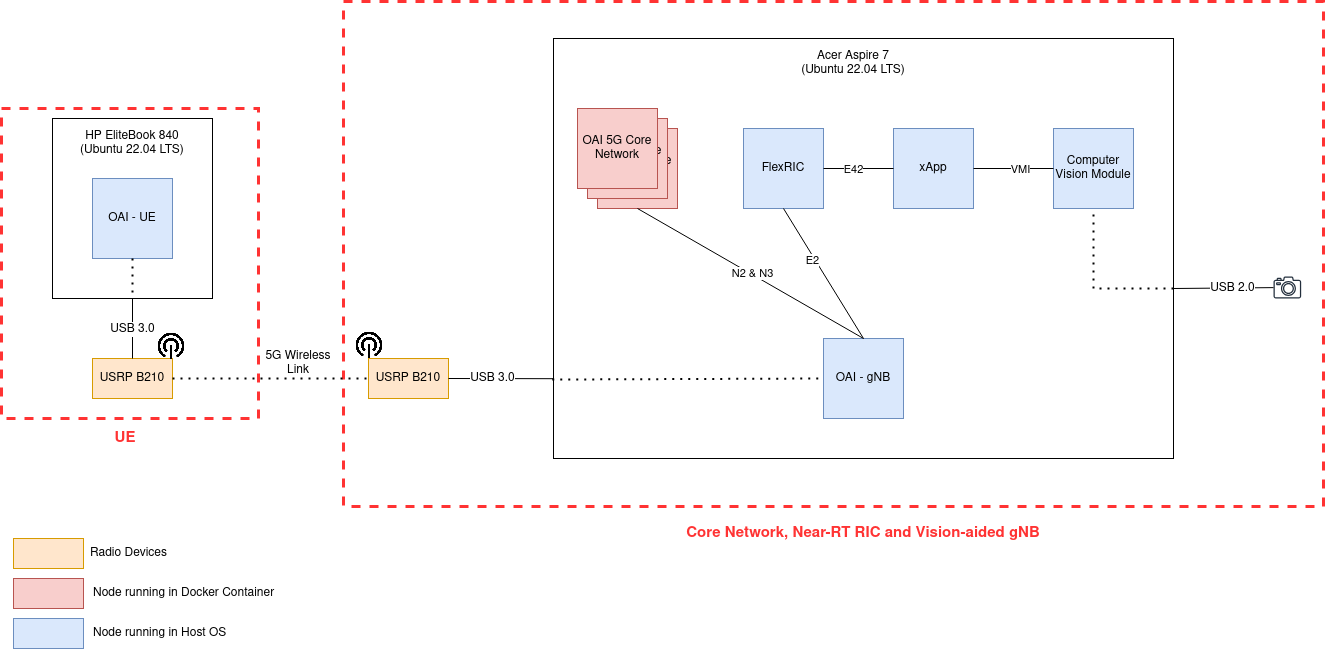

The diagram above was exported from draw.io. Its source (the exported page's mxGraphModel, read from the mxfile embedded in the PNG):
<mxGraphModel dx="1324" dy="822" grid="1" gridSize="10" guides="1" tooltips="1" connect="1" arrows="1" fold="1" page="1" pageScale="1" pageWidth="850" pageHeight="1100" math="0" shadow="0">
  <root>
    <mxCell id="0" />
    <mxCell id="1" parent="0" />
    <mxCell id="X9G2migjsZrFbg9ilv7h-26" value="" style="rounded=0;whiteSpace=wrap;html=1;dashed=1;strokeColor=#FF3333;strokeWidth=3;" vertex="1" parent="1">
      <mxGeometry x="90" y="113" width="980" height="505" as="geometry" />
    </mxCell>
    <mxCell id="X9G2migjsZrFbg9ilv7h-23" value="" style="rounded=0;whiteSpace=wrap;html=1;dashed=1;strokeColor=#FF3333;strokeWidth=3;" vertex="1" parent="1">
      <mxGeometry x="-252" y="220" width="257" height="310" as="geometry" />
    </mxCell>
    <mxCell id="g7uHyUJ_nUXkZ9ZxlIZc-15" value="" style="rounded=0;whiteSpace=wrap;html=1;" parent="1" vertex="1">
      <mxGeometry x="-201" y="230" width="160" height="180" as="geometry" />
    </mxCell>
    <mxCell id="g7uHyUJ_nUXkZ9ZxlIZc-9" value="" style="rounded=0;whiteSpace=wrap;html=1;" parent="1" vertex="1">
      <mxGeometry x="300" y="150" width="620" height="420" as="geometry" />
    </mxCell>
    <mxCell id="g7uHyUJ_nUXkZ9ZxlIZc-1" value="&lt;div&gt;OAI - UE&lt;/div&gt;" style="whiteSpace=wrap;html=1;aspect=fixed;fillColor=#dae8fc;strokeColor=#6c8ebf;" parent="1" vertex="1">
      <mxGeometry x="-161" y="290" width="80" height="80" as="geometry" />
    </mxCell>
    <mxCell id="g7uHyUJ_nUXkZ9ZxlIZc-2" value="USRP B210" style="rounded=0;whiteSpace=wrap;html=1;fillColor=#ffe6cc;strokeColor=#d79b00;" parent="1" vertex="1">
      <mxGeometry x="-161" y="470" width="80" height="40" as="geometry" />
    </mxCell>
    <mxCell id="g7uHyUJ_nUXkZ9ZxlIZc-3" value="USRP B210" style="rounded=0;whiteSpace=wrap;html=1;fillColor=#ffe6cc;strokeColor=#d79b00;" parent="1" vertex="1">
      <mxGeometry x="115" y="470" width="80" height="40" as="geometry" />
    </mxCell>
    <mxCell id="g7uHyUJ_nUXkZ9ZxlIZc-4" value="&lt;div&gt;OAI 5G Core Network&lt;br&gt;&lt;/div&gt;" style="whiteSpace=wrap;html=1;aspect=fixed;fillColor=#f8cecc;strokeColor=#b85450;" parent="1" vertex="1">
      <mxGeometry x="344" y="240" width="80" height="80" as="geometry" />
    </mxCell>
    <mxCell id="g7uHyUJ_nUXkZ9ZxlIZc-5" value="FlexRIC" style="whiteSpace=wrap;html=1;aspect=fixed;fillColor=#dae8fc;strokeColor=#6c8ebf;" parent="1" vertex="1">
      <mxGeometry x="490" y="240" width="80" height="80" as="geometry" />
    </mxCell>
    <mxCell id="g7uHyUJ_nUXkZ9ZxlIZc-6" value="Computer Vision Module" style="whiteSpace=wrap;html=1;aspect=fixed;fillColor=#dae8fc;strokeColor=#6c8ebf;" parent="1" vertex="1">
      <mxGeometry x="800" y="240" width="80" height="80" as="geometry" />
    </mxCell>
    <mxCell id="g7uHyUJ_nUXkZ9ZxlIZc-7" value="OAI - gNB" style="whiteSpace=wrap;html=1;aspect=fixed;fillColor=#dae8fc;strokeColor=#6c8ebf;" parent="1" vertex="1">
      <mxGeometry x="570" y="450" width="80" height="80" as="geometry" />
    </mxCell>
    <mxCell id="g7uHyUJ_nUXkZ9ZxlIZc-8" value="" style="sketch=0;outlineConnect=0;fontColor=#232F3E;gradientColor=none;fillColor=#232F3D;strokeColor=none;dashed=0;verticalLabelPosition=bottom;verticalAlign=top;align=center;html=1;fontSize=12;fontStyle=0;aspect=fixed;pointerEvents=1;shape=mxgraph.aws4.camera2;" parent="1" vertex="1">
      <mxGeometry x="1020" y="388" width="27.68" height="22" as="geometry" />
    </mxCell>
    <mxCell id="g7uHyUJ_nUXkZ9ZxlIZc-10" value="&lt;div&gt;Acer Aspire 7&lt;/div&gt;(Ubuntu 22.04 LTS)" style="text;html=1;align=center;verticalAlign=middle;whiteSpace=wrap;rounded=0;" parent="1" vertex="1">
      <mxGeometry x="535" y="160" width="130" height="30" as="geometry" />
    </mxCell>
    <mxCell id="g7uHyUJ_nUXkZ9ZxlIZc-11" value="xApp" style="whiteSpace=wrap;html=1;aspect=fixed;fillColor=#dae8fc;strokeColor=#6c8ebf;" parent="1" vertex="1">
      <mxGeometry x="640" y="240" width="80" height="80" as="geometry" />
    </mxCell>
    <mxCell id="g7uHyUJ_nUXkZ9ZxlIZc-12" value="&lt;div&gt;OAI 5G Core Network&lt;br&gt;&lt;/div&gt;" style="whiteSpace=wrap;html=1;aspect=fixed;fillColor=#f8cecc;strokeColor=#b85450;" parent="1" vertex="1">
      <mxGeometry x="334" y="230" width="80" height="80" as="geometry" />
    </mxCell>
    <mxCell id="g7uHyUJ_nUXkZ9ZxlIZc-13" value="&lt;div&gt;OAI 5G Core Network&lt;br&gt;&lt;/div&gt;" style="whiteSpace=wrap;html=1;aspect=fixed;fillColor=#f8cecc;strokeColor=#b85450;" parent="1" vertex="1">
      <mxGeometry x="324" y="220" width="80" height="80" as="geometry" />
    </mxCell>
    <mxCell id="g7uHyUJ_nUXkZ9ZxlIZc-16" value="" style="endArrow=none;dashed=1;html=1;dashPattern=1 3;strokeWidth=2;rounded=0;entryX=0;entryY=0.5;entryDx=0;entryDy=0;exitX=1;exitY=0.5;exitDx=0;exitDy=0;" parent="1" source="g7uHyUJ_nUXkZ9ZxlIZc-2" target="g7uHyUJ_nUXkZ9ZxlIZc-3" edge="1">
      <mxGeometry width="50" height="50" relative="1" as="geometry">
        <mxPoint x="270" y="440" as="sourcePoint" />
        <mxPoint x="320" y="390" as="targetPoint" />
      </mxGeometry>
    </mxCell>
    <mxCell id="g7uHyUJ_nUXkZ9ZxlIZc-18" value="5G Wireless Link" style="text;html=1;align=center;verticalAlign=middle;whiteSpace=wrap;rounded=0;" parent="1" vertex="1">
      <mxGeometry y="460" width="90" height="30" as="geometry" />
    </mxCell>
    <mxCell id="g7uHyUJ_nUXkZ9ZxlIZc-20" value="" style="endArrow=none;html=1;rounded=0;entryX=1;entryY=0.5;entryDx=0;entryDy=0;exitX=0;exitY=0.81;exitDx=0;exitDy=0;exitPerimeter=0;" parent="1" source="g7uHyUJ_nUXkZ9ZxlIZc-9" target="g7uHyUJ_nUXkZ9ZxlIZc-3" edge="1">
      <mxGeometry width="50" height="50" relative="1" as="geometry">
        <mxPoint x="270" y="440" as="sourcePoint" />
        <mxPoint x="320" y="390" as="targetPoint" />
      </mxGeometry>
    </mxCell>
    <mxCell id="X9G2migjsZrFbg9ilv7h-2" value="USB 3.0" style="edgeLabel;html=1;align=center;verticalAlign=middle;resizable=0;points=[];fontSize=12;" vertex="1" connectable="0" parent="g7uHyUJ_nUXkZ9ZxlIZc-20">
      <mxGeometry x="0.1852" y="-1" relative="1" as="geometry">
        <mxPoint as="offset" />
      </mxGeometry>
    </mxCell>
    <mxCell id="g7uHyUJ_nUXkZ9ZxlIZc-21" value="" style="endArrow=none;html=1;rounded=0;" parent="1" source="g7uHyUJ_nUXkZ9ZxlIZc-8" edge="1">
      <mxGeometry width="50" height="50" relative="1" as="geometry">
        <mxPoint x="270" y="440" as="sourcePoint" />
        <mxPoint x="920" y="400" as="targetPoint" />
      </mxGeometry>
    </mxCell>
    <mxCell id="X9G2migjsZrFbg9ilv7h-3" value="USB 2.0" style="edgeLabel;html=1;align=center;verticalAlign=middle;resizable=0;points=[];fontSize=12;" vertex="1" connectable="0" parent="g7uHyUJ_nUXkZ9ZxlIZc-21">
      <mxGeometry x="-0.1674" relative="1" as="geometry">
        <mxPoint as="offset" />
      </mxGeometry>
    </mxCell>
    <mxCell id="g7uHyUJ_nUXkZ9ZxlIZc-22" value="&lt;div&gt;HP EliteBook 840&lt;br&gt;&lt;/div&gt;&lt;div&gt;(Ubuntu 22.04 LTS)&lt;br&gt;&lt;/div&gt;" style="text;html=1;align=center;verticalAlign=middle;whiteSpace=wrap;rounded=0;" parent="1" vertex="1">
      <mxGeometry x="-176" y="240" width="110" height="30" as="geometry" />
    </mxCell>
    <mxCell id="g7uHyUJ_nUXkZ9ZxlIZc-23" value="" style="endArrow=none;dashed=1;html=1;dashPattern=1 3;strokeWidth=2;rounded=0;exitX=-0.002;exitY=0.812;exitDx=0;exitDy=0;exitPerimeter=0;entryX=0;entryY=0.5;entryDx=0;entryDy=0;" parent="1" source="g7uHyUJ_nUXkZ9ZxlIZc-9" target="g7uHyUJ_nUXkZ9ZxlIZc-7" edge="1">
      <mxGeometry width="50" height="50" relative="1" as="geometry">
        <mxPoint x="530" y="440" as="sourcePoint" />
        <mxPoint x="580" y="390" as="targetPoint" />
      </mxGeometry>
    </mxCell>
    <mxCell id="g7uHyUJ_nUXkZ9ZxlIZc-24" value="" style="endArrow=none;dashed=1;html=1;dashPattern=1 3;strokeWidth=2;rounded=0;exitX=1;exitY=0.595;exitDx=0;exitDy=0;exitPerimeter=0;entryX=0.5;entryY=1;entryDx=0;entryDy=0;" parent="1" source="g7uHyUJ_nUXkZ9ZxlIZc-9" target="g7uHyUJ_nUXkZ9ZxlIZc-6" edge="1">
      <mxGeometry width="50" height="50" relative="1" as="geometry">
        <mxPoint x="530" y="440" as="sourcePoint" />
        <mxPoint x="580" y="390" as="targetPoint" />
        <Array as="points">
          <mxPoint x="840" y="400" />
        </Array>
      </mxGeometry>
    </mxCell>
    <mxCell id="g7uHyUJ_nUXkZ9ZxlIZc-26" value="" style="endArrow=none;html=1;rounded=0;entryX=0.5;entryY=1;entryDx=0;entryDy=0;exitX=0.5;exitY=0;exitDx=0;exitDy=0;" parent="1" source="g7uHyUJ_nUXkZ9ZxlIZc-2" target="g7uHyUJ_nUXkZ9ZxlIZc-15" edge="1">
      <mxGeometry width="50" height="50" relative="1" as="geometry">
        <mxPoint x="-119" y="480" as="sourcePoint" />
        <mxPoint x="501" y="390" as="targetPoint" />
      </mxGeometry>
    </mxCell>
    <mxCell id="X9G2migjsZrFbg9ilv7h-1" value="&lt;div&gt;USB 3.0&lt;/div&gt;" style="edgeLabel;html=1;align=center;verticalAlign=middle;resizable=0;points=[];fontSize=12;" vertex="1" connectable="0" parent="g7uHyUJ_nUXkZ9ZxlIZc-26">
      <mxGeometry y="1" relative="1" as="geometry">
        <mxPoint as="offset" />
      </mxGeometry>
    </mxCell>
    <mxCell id="X9G2migjsZrFbg9ilv7h-4" value="" style="shape=image;verticalLabelPosition=bottom;labelBackgroundColor=default;verticalAlign=top;aspect=fixed;imageAspect=0;image=data:image/png,(base64 omitted: 22236 chars);" vertex="1" parent="1">
      <mxGeometry x="-98" y="442" width="32" height="32" as="geometry" />
    </mxCell>
    <mxCell id="X9G2migjsZrFbg9ilv7h-5" value="" style="shape=image;verticalLabelPosition=bottom;labelBackgroundColor=default;verticalAlign=top;aspect=fixed;imageAspect=0;image=data:image/png,(base64 omitted: 22236 chars);" vertex="1" parent="1">
      <mxGeometry x="100" y="441" width="32" height="32" as="geometry" />
    </mxCell>
    <mxCell id="X9G2migjsZrFbg9ilv7h-6" value="" style="endArrow=none;html=1;rounded=0;entryX=1;entryY=0.5;entryDx=0;entryDy=0;exitX=0;exitY=0.5;exitDx=0;exitDy=0;" edge="1" parent="1" source="g7uHyUJ_nUXkZ9ZxlIZc-6" target="g7uHyUJ_nUXkZ9ZxlIZc-11">
      <mxGeometry width="50" height="50" relative="1" as="geometry">
        <mxPoint x="370" y="450" as="sourcePoint" />
        <mxPoint x="420" y="400" as="targetPoint" />
      </mxGeometry>
    </mxCell>
    <mxCell id="X9G2migjsZrFbg9ilv7h-15" value="VI" style="edgeLabel;html=1;align=center;verticalAlign=middle;resizable=0;points=[];" vertex="1" connectable="0" parent="X9G2migjsZrFbg9ilv7h-6">
      <mxGeometry x="-0.15" y="-2" relative="1" as="geometry">
        <mxPoint x="-2" as="offset" />
      </mxGeometry>
    </mxCell>
    <mxCell id="X9G2migjsZrFbg9ilv7h-28" value="VMI" style="edgeLabel;html=1;align=center;verticalAlign=middle;resizable=0;points=[];" vertex="1" connectable="0" parent="X9G2migjsZrFbg9ilv7h-6">
      <mxGeometry x="-0.15" relative="1" as="geometry">
        <mxPoint as="offset" />
      </mxGeometry>
    </mxCell>
    <mxCell id="X9G2migjsZrFbg9ilv7h-7" value="" style="endArrow=none;html=1;rounded=0;entryX=0;entryY=0.5;entryDx=0;entryDy=0;exitX=1;exitY=0.5;exitDx=0;exitDy=0;" edge="1" parent="1" source="g7uHyUJ_nUXkZ9ZxlIZc-5" target="g7uHyUJ_nUXkZ9ZxlIZc-11">
      <mxGeometry width="50" height="50" relative="1" as="geometry">
        <mxPoint x="370" y="450" as="sourcePoint" />
        <mxPoint x="420" y="400" as="targetPoint" />
      </mxGeometry>
    </mxCell>
    <mxCell id="X9G2migjsZrFbg9ilv7h-14" value="E42" style="edgeLabel;html=1;align=center;verticalAlign=middle;resizable=0;points=[];" vertex="1" connectable="0" parent="X9G2migjsZrFbg9ilv7h-7">
      <mxGeometry x="-0.1714" relative="1" as="geometry">
        <mxPoint as="offset" />
      </mxGeometry>
    </mxCell>
    <mxCell id="X9G2migjsZrFbg9ilv7h-10" value="" style="endArrow=none;html=1;rounded=0;entryX=0.5;entryY=1;entryDx=0;entryDy=0;exitX=0.5;exitY=0;exitDx=0;exitDy=0;" edge="1" parent="1" source="g7uHyUJ_nUXkZ9ZxlIZc-7" target="g7uHyUJ_nUXkZ9ZxlIZc-4">
      <mxGeometry width="50" height="50" relative="1" as="geometry">
        <mxPoint x="370" y="450" as="sourcePoint" />
        <mxPoint x="420" y="400" as="targetPoint" />
      </mxGeometry>
    </mxCell>
    <mxCell id="X9G2migjsZrFbg9ilv7h-13" value="N2 &amp;amp; N3" style="edgeLabel;html=1;align=center;verticalAlign=middle;resizable=0;points=[];" vertex="1" connectable="0" parent="X9G2migjsZrFbg9ilv7h-10">
      <mxGeometry x="-0.0133" y="-1" relative="1" as="geometry">
        <mxPoint as="offset" />
      </mxGeometry>
    </mxCell>
    <mxCell id="X9G2migjsZrFbg9ilv7h-11" value="" style="endArrow=none;html=1;rounded=0;entryX=0.5;entryY=1;entryDx=0;entryDy=0;exitX=0.5;exitY=0;exitDx=0;exitDy=0;" edge="1" parent="1" source="g7uHyUJ_nUXkZ9ZxlIZc-7" target="g7uHyUJ_nUXkZ9ZxlIZc-5">
      <mxGeometry width="50" height="50" relative="1" as="geometry">
        <mxPoint x="370" y="450" as="sourcePoint" />
        <mxPoint x="420" y="400" as="targetPoint" />
      </mxGeometry>
    </mxCell>
    <mxCell id="X9G2migjsZrFbg9ilv7h-12" value="E2" style="edgeLabel;html=1;align=center;verticalAlign=middle;resizable=0;points=[];" vertex="1" connectable="0" parent="X9G2migjsZrFbg9ilv7h-11">
      <mxGeometry x="0.2275" y="3" relative="1" as="geometry">
        <mxPoint as="offset" />
      </mxGeometry>
    </mxCell>
    <mxCell id="X9G2migjsZrFbg9ilv7h-16" value="" style="endArrow=none;dashed=1;html=1;dashPattern=1 3;strokeWidth=2;rounded=0;entryX=0.5;entryY=1;entryDx=0;entryDy=0;exitX=0.5;exitY=1;exitDx=0;exitDy=0;" edge="1" parent="1" source="g7uHyUJ_nUXkZ9ZxlIZc-1" target="g7uHyUJ_nUXkZ9ZxlIZc-15">
      <mxGeometry width="50" height="50" relative="1" as="geometry">
        <mxPoint x="336" y="450" as="sourcePoint" />
        <mxPoint x="386" y="400" as="targetPoint" />
      </mxGeometry>
    </mxCell>
    <mxCell id="X9G2migjsZrFbg9ilv7h-17" value="" style="rounded=0;whiteSpace=wrap;html=1;fillColor=#ffe6cc;strokeColor=#d79b00;" vertex="1" parent="1">
      <mxGeometry x="-240" y="650" width="70" height="30" as="geometry" />
    </mxCell>
    <mxCell id="X9G2migjsZrFbg9ilv7h-18" value="" style="rounded=0;whiteSpace=wrap;html=1;fillColor=#f8cecc;strokeColor=#b85450;" vertex="1" parent="1">
      <mxGeometry x="-240" y="690" width="70" height="30" as="geometry" />
    </mxCell>
    <mxCell id="X9G2migjsZrFbg9ilv7h-19" value="" style="rounded=0;whiteSpace=wrap;html=1;fillColor=#dae8fc;strokeColor=#6c8ebf;" vertex="1" parent="1">
      <mxGeometry x="-240" y="730" width="70" height="30" as="geometry" />
    </mxCell>
    <mxCell id="X9G2migjsZrFbg9ilv7h-20" value="Radio Devices" style="text;html=1;align=left;verticalAlign=middle;whiteSpace=wrap;rounded=0;" vertex="1" parent="1">
      <mxGeometry x="-165" y="650" width="222.32" height="30" as="geometry" />
    </mxCell>
    <mxCell id="X9G2migjsZrFbg9ilv7h-21" value="Node running in Host OS" style="text;html=1;align=left;verticalAlign=middle;whiteSpace=wrap;rounded=0;" vertex="1" parent="1">
      <mxGeometry x="-162.31999999999994" y="730" width="222.32" height="30" as="geometry" />
    </mxCell>
    <mxCell id="X9G2migjsZrFbg9ilv7h-22" value="Node running in Docker Container" style="text;html=1;align=left;verticalAlign=middle;whiteSpace=wrap;rounded=0;" vertex="1" parent="1">
      <mxGeometry x="-162.31999999999994" y="690" width="222.32" height="30" as="geometry" />
    </mxCell>
    <mxCell id="X9G2migjsZrFbg9ilv7h-24" value="UE" style="text;html=1;align=center;verticalAlign=middle;whiteSpace=wrap;rounded=0;fontColor=#FF3333;fontSize=15;fontStyle=1" vertex="1" parent="1">
      <mxGeometry x="-158" y="535" width="60" height="30" as="geometry" />
    </mxCell>
    <mxCell id="X9G2migjsZrFbg9ilv7h-27" value="Core Network, Near-RT RIC and Vision-aided gNB" style="text;html=1;align=center;verticalAlign=middle;whiteSpace=wrap;rounded=0;fontColor=#FF3333;fontSize=15;fontStyle=1" vertex="1" parent="1">
      <mxGeometry x="410" y="630" width="400" height="30" as="geometry" />
    </mxCell>
  </root>
</mxGraphModel>